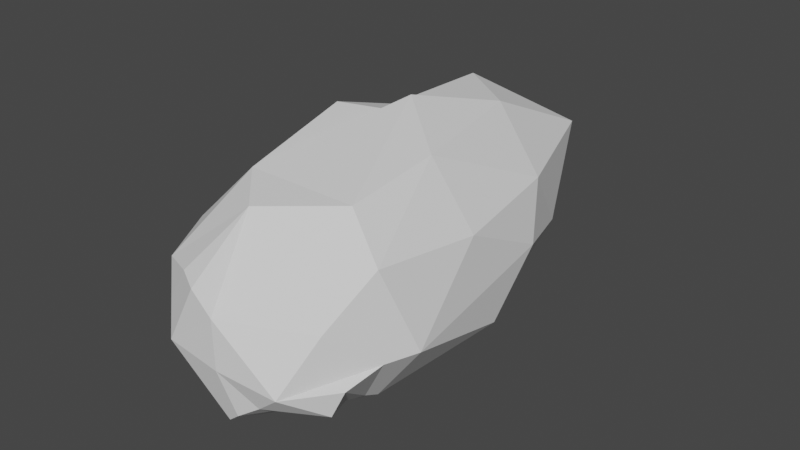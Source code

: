 # Source: Rock_roof_door.blend  (saved by Blender 2.93.20; exported with 4.5.12 LTS)
import bpy
from mathutils import Matrix  # noqa: F401  (used for matrix-valued properties, if any)

bpy.ops.wm.read_factory_settings(use_empty=True)
scene = bpy.context.scene
scene.name = 'Scene'

# ---- collections
col_collection = bpy.data.collections.new('Collection'); scene.collection.children.link(col_collection)

# ---- world
world_world = bpy.data.worlds.new('World'); scene.world = world_world
world_world.use_nodes = True; world_world.node_tree.nodes.clear()
_N = world_world.node_tree.nodes; _L = world_world.node_tree.links
n0 = _N.new('ShaderNodeOutputWorld'); n0.name = 'World Output'; n0.location = (300, 300)
n1 = _N.new('ShaderNodeBackground'); n1.name = 'Background'; n1.location = (10, 300)
n1.inputs[0].default_value = (0.05088, 0.05088, 0.05088, 1.0)
_L.new(n1.outputs[0], n0.inputs[0])
n0.is_active_output = True
world_world.color = (0.05088, 0.05088, 0.05088)
world_world.use_sun_shadow = False
world_world.sun_shadow_jitter_overblur = 0.0

# ---- meshes
me_icosphere = bpy.data.meshes.new('Icosphere')
me_icosphere.from_pydata([(-0.1426, 0.1039, -1.016), (0.6177, -0.4069, -0.6468), (-0.2811, -0.7171, -0.4354), (-0.7165, 0.03975, -0.453), (-0.3915, 0.8386, -0.4257), (0.5227, 0.2908, -0.6894), (0.2919, -0.8577, 0.3286), (-0.5573, -0.488, 0.3514), (-0.6567, 0.5094, 0.4815), (0.2969, 0.8746, 0.3666), (0.8197, -0.1043, 0.4109), (0.02384, 0.1287, 1.042), (-0.195, -0.4584, -0.7727), (0.2937, -0.1427, -0.9034), (0.2629, -0.809, -0.5257), (0.7932, 0.03969, -0.4777), (0.2103, 0.2146, -0.8273), (-0.4958, -0.003189, -0.8183), (-0.5721, -0.4512, -0.5546), (-0.1329, 0.626, -0.6876), (-0.6516, 0.3892, -0.7531), (0.2299, 0.6593, -0.7994), (0.9052, -0.4004, -0.1452), (0.7971, 0.2353, -0.004074), (-0.02389, -0.8626, 0.01923), (0.6195, -0.8124, -0.1642), (-0.7797, -0.176, -0.1642), (-0.5025, -0.6334, -0.2135), (-0.6187, 0.8218, 0.03315), (-0.8065, 0.2553, 0.06815), (0.4832, 0.6195, -0.2806), (0.06669, 0.9785, -0.164), (0.7605, -0.4879, 0.5086), (-0.2138, -0.7548, 0.445), (-0.6396, -0.03997, 0.5436), (-0.2923, 0.6887, 0.7584), (0.6787, 0.3424, 0.4217), (0.4986, -0.4307, 0.8056), (0.4754, -0.07269, 0.8705), (-0.17, -0.4593, 0.8604), (-0.1796, 0.1114, 0.8789), (0.2638, 0.4343, 0.8519), (0.7473, -0.6758, -0.3925), (0.7989, -0.6491, -0.2042), (0.4737, -0.8004, -0.3244), (0.6095, -0.54, -0.5275), (0.6849, -0.669, 0.1832), (0.8312, -0.5128, -0.1444), (0.2927, -0.8563, -0.06145), (0.3495, -0.8193, -0.4298), (0.6167, -0.4623, -0.5837), (-0.6455, 0.6397, -0.3604), (-0.5051, 0.8302, -0.1963), (-0.6903, 0.5291, 0.03519), (-0.6639, 0.5304, -0.4522), (-0.3937, 0.02755, 0.9275), (0.2039, -0.5174, -0.8061), (0.03108, -0.8197, 0.5171), (0.109, -0.6153, 0.8139), (-0.1189, -0.8087, 0.2321), (0.1775, -0.8631, 0.4974)], [], [(0, 13, 12), (1, 13, 15), (0, 12, 17), (0, 17, 19), (0, 19, 16), (1, 15, 22), (2, 14, 24), (3, 18, 26), (52, 54, 51, 28), (5, 21, 30), (45, 43, 25, 42), (2, 24, 27), (3, 26, 29), (4, 52, 28, 31), (5, 30, 23), (6, 32, 37), (7, 33, 39), (8, 34, 55, 40), (9, 35, 41), (10, 36, 38), (38, 41, 11), (38, 36, 41), (36, 9, 41), (41, 40, 11), (41, 35, 40), (35, 8, 40), (40, 39, 11), (40, 55, 34, 39), (34, 7, 39), (39, 37, 11), (39, 33, 58, 37), (58, 60, 6, 37), (37, 38, 11), (37, 32, 38), (32, 10, 38), (23, 36, 10), (23, 30, 36), (30, 9, 36), (31, 35, 9), (31, 28, 35), (28, 8, 35), (29, 34, 8), (29, 26, 34), (26, 7, 34), (27, 33, 7), (27, 24, 59, 33), (59, 60, 57, 33), (25, 46, 32, 6), (46, 47, 22, 32), (22, 10, 32), (30, 31, 9), (30, 21, 31), (21, 4, 31), (28, 53, 29, 8), (53, 54, 20, 29), (20, 3, 29), (26, 27, 7), (26, 18, 27), (18, 2, 27), (24, 48, 25, 6), (48, 49, 44, 25), (44, 45, 42, 25), (22, 23, 10), (22, 15, 23), (15, 5, 23), (16, 21, 5), (16, 19, 21), (19, 4, 21), (19, 20, 4), (19, 17, 20), (17, 3, 20), (17, 18, 3), (17, 12, 18), (12, 2, 18), (15, 16, 5), (15, 13, 16), (13, 0, 16), (12, 14, 2), (12, 13, 56, 14), (13, 1, 14, 56), (49, 50, 45, 44), (50, 47, 43, 45), (1, 22, 47, 50), (14, 1, 50, 49), (24, 14, 49, 48), (25, 43, 47, 46), (28, 51, 54, 53), (4, 20, 54, 52), (24, 6, 60, 59), (33, 57, 60, 58)])
_uv = me_icosphere.uv_layers.new(name='UVMap')
_uv.uv.foreach_set('vector', [0.1818, 0.0, 0.2273, 0.07873, 0.1364, 0.07873, 0.2727, 0.1575, 0.3182, 0.07873, 0.3636, 0.1575, 0.9091, 0.0, 0.9545, 0.07873, 0.8636, 0.07873, 0.7273, 0.0, 0.7727, 0.07873, 0.6818, 0.07873, 0.5455, 0.0, 0.5909, 0.07873, 0.5, 0.07873, 0.2727, 0.1575, 0.3636, 0.1575, 0.3182, 0.2362, 0.09091, 0.1575, 0.1818, 0.1575, 0.1364, 0.2362, 0.8182, 0.1575, 0.9091, 0.1575, 0.8636, 0.2362, 0.6591, 0.1968, 0.7159, 0.1771, 0.7045, 0.1968, 0.6818, 0.2362, 0.4545, 0.1575, 0.5455, 0.1575, 0.5, 0.2362, 0.2614, 0.1771, 0.2727, 0.2362, 0.2273, 0.2362, 0.25, 0.1968, 0.09091, 0.1575, 0.1364, 0.2362, 0.04546, 0.2362, 0.8182, 0.1575, 0.8636, 0.2362, 0.7727, 0.2362, 0.6364, 0.1575, 0.6591, 0.1968, 0.6818, 0.2362, 0.5909, 0.2362, 0.4545, 0.1575, 0.5, 0.2362, 0.4091, 0.2362, 0.1818, 0.3149, 0.2727, 0.3149, 0.2273, 0.3937, 0.0, 0.3149, 0.09091, 0.3149, 0.04546, 0.3937, 0.7273, 0.3149, 0.8182, 0.3149, 0.7955, 0.3543, 0.7727, 0.3937, 0.5455, 0.3149, 0.6364, 0.3149, 0.5909, 0.3937, 0.3636, 0.3149, 0.4545, 0.3149, 0.4091, 0.3937, 0.4091, 0.3937, 0.5, 0.3937, 0.4545, 0.4724, 0.4091, 0.3937, 0.4545, 0.3149, 0.5, 0.3937, 0.4545, 0.3149, 0.5455, 0.3149, 0.5, 0.3937, 0.5909, 0.3937, 0.6818, 0.3937, 0.6364, 0.4724, 0.5909, 0.3937, 0.6364, 0.3149, 0.6818, 0.3937, 0.6364, 0.3149, 0.7273, 0.3149, 0.6818, 0.3937, 0.7727, 0.3937, 0.8636, 0.3937, 0.8182, 0.4724, 0.7727, 0.3937, 0.7955, 0.3543, 0.8182, 0.3149, 0.8636, 0.3937, 0.8182, 0.3149, 0.9091, 0.3149, 0.8636, 0.3937, 0.04546, 0.3937, 0.1364, 0.3937, 0.09091, 0.4724, 0.04546, 0.3937, 0.09091, 0.3149, 0.1136, 0.3543, 0.1364, 0.3937, 0.1136, 0.3543, 0.1591, 0.3149, 0.1818, 0.3149, 0.1364, 0.3937, 0.2273, 0.3937, 0.3182, 0.3937, 0.2727, 0.4724, 0.2273, 0.3937, 0.2727, 0.3149, 0.3182, 0.3937, 0.2727, 0.3149, 0.3636, 0.3149, 0.3182, 0.3937, 0.4091, 0.2362, 0.4545, 0.3149, 0.3636, 0.3149, 0.4091, 0.2362, 0.5, 0.2362, 0.4545, 0.3149, 0.5, 0.2362, 0.5455, 0.3149, 0.4545, 0.3149, 0.5909, 0.2362, 0.6364, 0.3149, 0.5455, 0.3149, 0.5909, 0.2362, 0.6818, 0.2362, 0.6364, 0.3149, 0.6818, 0.2362, 0.7273, 0.3149, 0.6364, 0.3149, 0.7727, 0.2362, 0.8182, 0.3149, 0.7273, 0.3149, 0.7727, 0.2362, 0.8636, 0.2362, 0.8182, 0.3149, 0.8636, 0.2362, 0.9091, 0.3149, 0.8182, 0.3149, 0.04546, 0.2362, 0.09091, 0.3149, 0.0, 0.3149, 0.04546, 0.2362, 0.1364, 0.2362, 0.1136, 0.2756, 0.09091, 0.3149, 0.1136, 0.2756, 0.1591, 0.3149, 0.1364, 0.3149, 0.09091, 0.3149, 0.2273, 0.2362, 0.25, 0.2756, 0.2727, 0.3149, 0.1818, 0.3149, 0.25, 0.2756, 0.2955, 0.2362, 0.3182, 0.2362, 0.2727, 0.3149, 0.3182, 0.2362, 0.3636, 0.3149, 0.2727, 0.3149, 0.5, 0.2362, 0.5909, 0.2362, 0.5455, 0.3149, 0.5, 0.2362, 0.5455, 0.1575, 0.5909, 0.2362, 0.5455, 0.1575, 0.6364, 0.1575, 0.5909, 0.2362, 0.6818, 0.2362, 0.7273, 0.2362, 0.7727, 0.2362, 0.7273, 0.3149, 0.7273, 0.2362, 0.7159, 0.1771, 0.7273, 0.1575, 0.7727, 0.2362, 0.7273, 0.1575, 0.8182, 0.1575, 0.7727, 0.2362, 0.8636, 0.2362, 0.9545, 0.2362, 0.9091, 0.3149, 0.8636, 0.2362, 0.9091, 0.1575, 0.9545, 0.2362, 0.9091, 0.1575, 1.0, 0.1575, 0.9545, 0.2362, 0.1364, 0.2362, 0.1818, 0.2362, 0.2273, 0.2362, 0.1818, 0.3149, 0.1818, 0.2362, 0.1932, 0.1771, 0.2045, 0.1968, 0.2273, 0.2362, 0.2045, 0.1968, 0.2614, 0.1771, 0.25, 0.1968, 0.2273, 0.2362, 0.3182, 0.2362, 0.4091, 0.2362, 0.3636, 0.3149, 0.3182, 0.2362, 0.3636, 0.1575, 0.4091, 0.2362, 0.3636, 0.1575, 0.4545, 0.1575, 0.4091, 0.2362, 0.5, 0.07873, 0.5455, 0.1575, 0.4545, 0.1575, 0.5, 0.07873, 0.5909, 0.07873, 0.5455, 0.1575, 0.5909, 0.07873, 0.6364, 0.1575, 0.5455, 0.1575, 0.6818, 0.07873, 0.7273, 0.1575, 0.6364, 0.1575, 0.6818, 0.07873, 0.7727, 0.07873, 0.7273, 0.1575, 0.7727, 0.07873, 0.8182, 0.1575, 0.7273, 0.1575, 0.8636, 0.07873, 0.9091, 0.1575, 0.8182, 0.1575, 0.8636, 0.07873, 0.9545, 0.07873, 0.9091, 0.1575, 0.9545, 0.07873, 1.0, 0.1575, 0.9091, 0.1575, 0.3636, 0.1575, 0.4091, 0.07873, 0.4545, 0.1575, 0.3636, 0.1575, 0.3182, 0.07873, 0.4091, 0.07873, 0.3182, 0.07873, 0.3636, 0.0, 0.4091, 0.07873, 0.1364, 0.07873, 0.1818, 0.1575, 0.09091, 0.1575, 0.1364, 0.07873, 0.2273, 0.07873, 0.2045, 0.1181, 0.1818, 0.1575, 0.2273, 0.07873, 0.2727, 0.1575, 0.1818, 0.1575, 0.2045, 0.1181, 0.1932, 0.1771, 0.267, 0.1673, 0.2614, 0.1771, 0.2045, 0.1968, 0.267, 0.1673, 0.2955, 0.2362, 0.2727, 0.2362, 0.2614, 0.1771, 0.2727, 0.1575, 0.3182, 0.2362, 0.2955, 0.2362, 0.267, 0.1673, 0.1818, 0.1575, 0.2727, 0.1575, 0.267, 0.1673, 0.1932, 0.1771, 0.1364, 0.2362, 0.1818, 0.1575, 0.1932, 0.1771, 0.1818, 0.2362, 0.2273, 0.2362, 0.2727, 0.2362, 0.2955, 0.2362, 0.25, 0.2756, 0.6818, 0.2362, 0.7045, 0.1968, 0.7159, 0.1771, 0.7273, 0.2362, 0.6364, 0.1575, 0.7273, 0.1575, 0.7159, 0.1771, 0.6591, 0.1968, 0.1364, 0.2362, 0.1818, 0.3149, 0.1591, 0.3149, 0.1136, 0.2756, 0.09091, 0.3149, 0.1364, 0.3149, 0.1591, 0.3149, 0.1136, 0.3543])
me_icosphere.use_remesh_fix_poles = True
me_icosphere.use_remesh_preserve_attributes = False
me_icosphere.update()

# ---- objects
ob_icosphere = bpy.data.objects.new('Icosphere', me_icosphere)

# ---- transforms, parenting, visibility, modifiers, constraints
ob_icosphere.location = (0.0, 0.0, 0.0)
ob_icosphere.scale = (1.288, 2.412, 1.0)

# ---- collection membership
col_collection.objects.link(ob_icosphere)

# ---- scene / render settings (as saved in the file)
scene.frame_start = 1; scene.frame_end = 250; scene.frame_set(1)
scene.render.engine = 'BLENDER_EEVEE_NEXT'
scene.cycles.use_denoising = False
scene.cycles.samples = 128
scene.cycles.sampling_pattern = 'TABULATED_SOBOL'
scene.cycles.use_adaptive_sampling = False
scene.cycles.use_light_tree = False
scene.view_settings.view_transform = 'Filmic'
bpy.context.view_layer.update()

# ---- added for rendering (the .blend has no active camera and no usable light): camera, sun
cam_auto = bpy.data.cameras.new('AutoCamera')
cam_auto.lens = 50.0
cam_auto.sensor_width = 36.0
cam_auto.clip_end = 1000.0
ob_auto_camera = bpy.data.objects.new('AutoCamera', cam_auto)
scene.collection.objects.link(ob_auto_camera)
ob_auto_camera.location = (5.03148, -5.82229, 3.98743)
ob_auto_camera.rotation_euler = (1.09748, -7.21219e-08, 0.694738)
scene.camera = ob_auto_camera
light_auto_sun = bpy.data.lights.new('AutoSun', 'SUN')
light_auto_sun.energy = 3.0
light_auto_sun.angle = 0.0523599
ob_auto_sun = bpy.data.objects.new('AutoSun', light_auto_sun)
scene.collection.objects.link(ob_auto_sun)
ob_auto_sun.rotation_euler = (0.872665, 0.174533, 0.523599)
bpy.context.view_layer.update()

